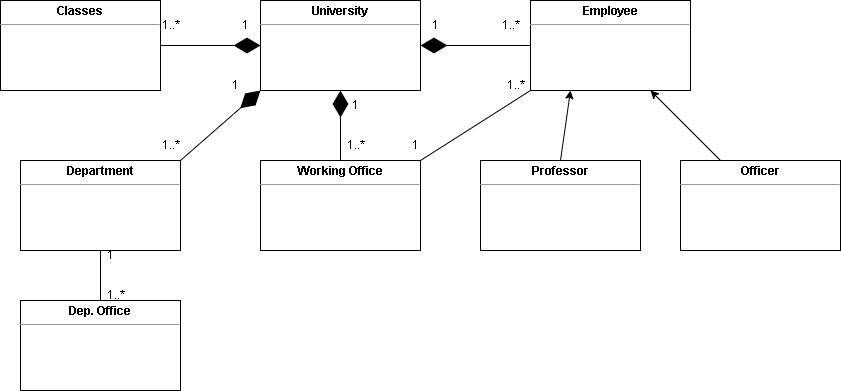

The diagram above was exported from draw.io. Its source (the exported page's mxGraphModel, read from the mxfile embedded in the PNG):
<mxGraphModel dx="998" dy="548" grid="1" gridSize="10" guides="1" tooltips="1" connect="1" arrows="1" fold="1" page="1" pageScale="1" pageWidth="827" pageHeight="1169" math="0" shadow="0">
  <root>
    <mxCell id="0" />
    <mxCell id="1" parent="0" />
    <mxCell id="2ZnECPOvvakNogX-DTxT-2" value="&lt;p style=&quot;margin:0px;margin-top:4px;text-align:center;&quot;&gt;&lt;b&gt;University&lt;/b&gt;&lt;/p&gt;&lt;hr size=&quot;1&quot;&gt;&lt;p style=&quot;margin:0px;margin-left:4px;&quot;&gt;&lt;br&gt;&lt;/p&gt;" style="verticalAlign=top;align=left;overflow=fill;fontSize=12;fontFamily=Helvetica;html=1;" parent="1" vertex="1">
      <mxGeometry x="280" y="30" width="160" height="90" as="geometry" />
    </mxCell>
    <mxCell id="2ZnECPOvvakNogX-DTxT-3" value="&lt;p style=&quot;margin:0px;margin-top:4px;text-align:center;&quot;&gt;&lt;b&gt;Classes&lt;/b&gt;&lt;/p&gt;&lt;hr size=&quot;1&quot;&gt;&lt;p style=&quot;margin:0px;margin-left:4px;&quot;&gt;&lt;br&gt;&lt;/p&gt;" style="verticalAlign=top;align=left;overflow=fill;fontSize=12;fontFamily=Helvetica;html=1;" parent="1" vertex="1">
      <mxGeometry x="20" y="30" width="160" height="90" as="geometry" />
    </mxCell>
    <mxCell id="2ZnECPOvvakNogX-DTxT-4" value="&lt;p style=&quot;margin:0px;margin-top:4px;text-align:center;&quot;&gt;&lt;b&gt;Working Office&lt;/b&gt;&lt;/p&gt;&lt;hr size=&quot;1&quot;&gt;&lt;p style=&quot;margin:0px;margin-left:4px;&quot;&gt;&lt;br&gt;&lt;/p&gt;" style="verticalAlign=top;align=left;overflow=fill;fontSize=12;fontFamily=Helvetica;html=1;" parent="1" vertex="1">
      <mxGeometry x="280" y="190" width="160" height="90" as="geometry" />
    </mxCell>
    <mxCell id="2ZnECPOvvakNogX-DTxT-5" value="&lt;p style=&quot;margin:0px;margin-top:4px;text-align:center;&quot;&gt;&lt;b&gt;Dep. Office&lt;/b&gt;&lt;/p&gt;&lt;hr size=&quot;1&quot;&gt;&lt;p style=&quot;margin:0px;margin-left:4px;&quot;&gt;&lt;br&gt;&lt;/p&gt;" style="verticalAlign=top;align=left;overflow=fill;fontSize=12;fontFamily=Helvetica;html=1;" parent="1" vertex="1">
      <mxGeometry x="40" y="330" width="160" height="90" as="geometry" />
    </mxCell>
    <mxCell id="2ZnECPOvvakNogX-DTxT-6" value="&lt;p style=&quot;margin:0px;margin-top:4px;text-align:center;&quot;&gt;&lt;b&gt;Department&lt;/b&gt;&lt;/p&gt;&lt;hr size=&quot;1&quot;&gt;&lt;p style=&quot;margin:0px;margin-left:4px;&quot;&gt;&lt;br&gt;&lt;/p&gt;" style="verticalAlign=top;align=left;overflow=fill;fontSize=12;fontFamily=Helvetica;html=1;" parent="1" vertex="1">
      <mxGeometry x="40" y="190" width="160" height="90" as="geometry" />
    </mxCell>
    <mxCell id="2ZnECPOvvakNogX-DTxT-7" value="&lt;p style=&quot;margin:0px;margin-top:4px;text-align:center;&quot;&gt;&lt;b&gt;Employee&lt;/b&gt;&lt;/p&gt;&lt;hr size=&quot;1&quot;&gt;&lt;p style=&quot;margin:0px;margin-left:4px;&quot;&gt;&lt;br&gt;&lt;/p&gt;" style="verticalAlign=top;align=left;overflow=fill;fontSize=12;fontFamily=Helvetica;html=1;" parent="1" vertex="1">
      <mxGeometry x="550" y="30" width="160" height="90" as="geometry" />
    </mxCell>
    <mxCell id="2ZnECPOvvakNogX-DTxT-8" value="&lt;p style=&quot;margin:0px;margin-top:4px;text-align:center;&quot;&gt;&lt;b&gt;Professor&lt;/b&gt;&lt;/p&gt;&lt;hr size=&quot;1&quot;&gt;&lt;p style=&quot;margin:0px;margin-left:4px;&quot;&gt;&lt;br&gt;&lt;/p&gt;" style="verticalAlign=top;align=left;overflow=fill;fontSize=12;fontFamily=Helvetica;html=1;" parent="1" vertex="1">
      <mxGeometry x="500" y="190" width="160" height="90" as="geometry" />
    </mxCell>
    <mxCell id="2ZnECPOvvakNogX-DTxT-9" value="&lt;p style=&quot;margin:0px;margin-top:4px;text-align:center;&quot;&gt;&lt;b&gt;Officer&lt;/b&gt;&lt;/p&gt;&lt;hr size=&quot;1&quot;&gt;&lt;p style=&quot;margin:0px;margin-left:4px;&quot;&gt;&lt;br&gt;&lt;/p&gt;" style="verticalAlign=top;align=left;overflow=fill;fontSize=12;fontFamily=Helvetica;html=1;" parent="1" vertex="1">
      <mxGeometry x="700" y="190" width="160" height="90" as="geometry" />
    </mxCell>
    <mxCell id="X-MiIeKUod2WELU87gVP-3" value="" style="endArrow=diamondThin;endFill=1;endSize=24;html=1;rounded=0;entryX=0;entryY=0.5;entryDx=0;entryDy=0;exitX=1;exitY=0.5;exitDx=0;exitDy=0;" edge="1" parent="1" source="2ZnECPOvvakNogX-DTxT-3" target="2ZnECPOvvakNogX-DTxT-2">
      <mxGeometry width="160" relative="1" as="geometry">
        <mxPoint x="110" y="70" as="sourcePoint" />
        <mxPoint x="490" y="180" as="targetPoint" />
      </mxGeometry>
    </mxCell>
    <mxCell id="X-MiIeKUod2WELU87gVP-6" value="" style="endArrow=diamondThin;endFill=1;endSize=24;html=1;rounded=0;entryX=1;entryY=0.5;entryDx=0;entryDy=0;exitX=0;exitY=0.5;exitDx=0;exitDy=0;" edge="1" parent="1" source="2ZnECPOvvakNogX-DTxT-7" target="2ZnECPOvvakNogX-DTxT-2">
      <mxGeometry width="160" relative="1" as="geometry">
        <mxPoint x="190" y="85" as="sourcePoint" />
        <mxPoint x="290" y="85" as="targetPoint" />
      </mxGeometry>
    </mxCell>
    <mxCell id="X-MiIeKUod2WELU87gVP-8" value="1&lt;br&gt;" style="text;html=1;align=center;verticalAlign=middle;resizable=0;points=[];autosize=1;strokeColor=none;fillColor=none;" vertex="1" parent="1">
      <mxGeometry x="250" y="40" width="30" height="30" as="geometry" />
    </mxCell>
    <mxCell id="X-MiIeKUod2WELU87gVP-9" value="1&lt;br&gt;" style="text;html=1;align=center;verticalAlign=middle;resizable=0;points=[];autosize=1;strokeColor=none;fillColor=none;" vertex="1" parent="1">
      <mxGeometry x="440" y="40" width="30" height="30" as="geometry" />
    </mxCell>
    <mxCell id="X-MiIeKUod2WELU87gVP-10" value="1..*" style="text;html=1;align=center;verticalAlign=middle;resizable=0;points=[];autosize=1;strokeColor=none;fillColor=none;" vertex="1" parent="1">
      <mxGeometry x="510" y="40" width="40" height="30" as="geometry" />
    </mxCell>
    <mxCell id="X-MiIeKUod2WELU87gVP-11" value="1..*" style="text;html=1;align=center;verticalAlign=middle;resizable=0;points=[];autosize=1;strokeColor=none;fillColor=none;" vertex="1" parent="1">
      <mxGeometry x="170" y="40" width="40" height="30" as="geometry" />
    </mxCell>
    <mxCell id="X-MiIeKUod2WELU87gVP-14" value="" style="endArrow=diamondThin;endFill=1;endSize=24;html=1;rounded=0;entryX=0;entryY=1;entryDx=0;entryDy=0;exitX=1;exitY=0;exitDx=0;exitDy=0;" edge="1" parent="1" source="2ZnECPOvvakNogX-DTxT-6" target="2ZnECPOvvakNogX-DTxT-2">
      <mxGeometry width="160" relative="1" as="geometry">
        <mxPoint x="190" y="85" as="sourcePoint" />
        <mxPoint x="290" y="85" as="targetPoint" />
      </mxGeometry>
    </mxCell>
    <mxCell id="X-MiIeKUod2WELU87gVP-15" value="1&lt;br&gt;" style="text;html=1;align=center;verticalAlign=middle;resizable=0;points=[];autosize=1;strokeColor=none;fillColor=none;" vertex="1" parent="1">
      <mxGeometry x="240" y="100" width="30" height="30" as="geometry" />
    </mxCell>
    <mxCell id="X-MiIeKUod2WELU87gVP-16" value="1..*" style="text;html=1;align=center;verticalAlign=middle;resizable=0;points=[];autosize=1;strokeColor=none;fillColor=none;" vertex="1" parent="1">
      <mxGeometry x="170" y="160" width="40" height="30" as="geometry" />
    </mxCell>
    <mxCell id="X-MiIeKUod2WELU87gVP-17" value="" style="endArrow=diamondThin;endFill=1;endSize=24;html=1;rounded=0;entryX=0.5;entryY=1;entryDx=0;entryDy=0;exitX=0.5;exitY=0;exitDx=0;exitDy=0;" edge="1" parent="1" source="2ZnECPOvvakNogX-DTxT-4" target="2ZnECPOvvakNogX-DTxT-2">
      <mxGeometry width="160" relative="1" as="geometry">
        <mxPoint x="260" y="210" as="sourcePoint" />
        <mxPoint x="340" y="140" as="targetPoint" />
      </mxGeometry>
    </mxCell>
    <mxCell id="X-MiIeKUod2WELU87gVP-27" value="" style="endArrow=none;html=1;rounded=0;entryX=0.5;entryY=1;entryDx=0;entryDy=0;exitX=0.5;exitY=0;exitDx=0;exitDy=0;" edge="1" parent="1" source="2ZnECPOvvakNogX-DTxT-5" target="2ZnECPOvvakNogX-DTxT-6">
      <mxGeometry width="50" height="50" relative="1" as="geometry">
        <mxPoint x="440" y="300" as="sourcePoint" />
        <mxPoint x="490" y="250" as="targetPoint" />
      </mxGeometry>
    </mxCell>
    <mxCell id="X-MiIeKUod2WELU87gVP-28" value="" style="endArrow=none;html=1;rounded=0;entryX=0;entryY=1;entryDx=0;entryDy=0;exitX=1;exitY=0;exitDx=0;exitDy=0;" edge="1" parent="1" source="2ZnECPOvvakNogX-DTxT-4" target="2ZnECPOvvakNogX-DTxT-7">
      <mxGeometry width="50" height="50" relative="1" as="geometry">
        <mxPoint x="440" y="300" as="sourcePoint" />
        <mxPoint x="490" y="250" as="targetPoint" />
      </mxGeometry>
    </mxCell>
    <mxCell id="X-MiIeKUod2WELU87gVP-29" value="1&lt;br&gt;" style="text;html=1;align=center;verticalAlign=middle;resizable=0;points=[];autosize=1;strokeColor=none;fillColor=none;" vertex="1" parent="1">
      <mxGeometry x="360" y="120" width="30" height="30" as="geometry" />
    </mxCell>
    <mxCell id="X-MiIeKUod2WELU87gVP-30" value="1..*" style="text;html=1;align=center;verticalAlign=middle;resizable=0;points=[];autosize=1;strokeColor=none;fillColor=none;" vertex="1" parent="1">
      <mxGeometry x="355" y="160" width="40" height="30" as="geometry" />
    </mxCell>
    <mxCell id="X-MiIeKUod2WELU87gVP-31" value="1&lt;br&gt;" style="text;html=1;align=center;verticalAlign=middle;resizable=0;points=[];autosize=1;strokeColor=none;fillColor=none;" vertex="1" parent="1">
      <mxGeometry x="115" y="270" width="30" height="30" as="geometry" />
    </mxCell>
    <mxCell id="X-MiIeKUod2WELU87gVP-32" value="1..*" style="text;html=1;align=center;verticalAlign=middle;resizable=0;points=[];autosize=1;strokeColor=none;fillColor=none;" vertex="1" parent="1">
      <mxGeometry x="115" y="310" width="40" height="30" as="geometry" />
    </mxCell>
    <mxCell id="X-MiIeKUod2WELU87gVP-34" value="" style="endArrow=classic;html=1;rounded=0;entryX=0.25;entryY=1;entryDx=0;entryDy=0;exitX=0.5;exitY=0;exitDx=0;exitDy=0;" edge="1" parent="1" source="2ZnECPOvvakNogX-DTxT-8" target="2ZnECPOvvakNogX-DTxT-7">
      <mxGeometry width="50" height="50" relative="1" as="geometry">
        <mxPoint x="490" y="420" as="sourcePoint" />
        <mxPoint x="540" y="370" as="targetPoint" />
      </mxGeometry>
    </mxCell>
    <mxCell id="X-MiIeKUod2WELU87gVP-35" value="" style="endArrow=classic;html=1;rounded=0;entryX=0.75;entryY=1;entryDx=0;entryDy=0;exitX=0.25;exitY=0;exitDx=0;exitDy=0;" edge="1" parent="1" source="2ZnECPOvvakNogX-DTxT-9" target="2ZnECPOvvakNogX-DTxT-7">
      <mxGeometry width="50" height="50" relative="1" as="geometry">
        <mxPoint x="590" y="200" as="sourcePoint" />
        <mxPoint x="600" y="130" as="targetPoint" />
      </mxGeometry>
    </mxCell>
    <mxCell id="X-MiIeKUod2WELU87gVP-36" value="1&lt;br&gt;" style="text;html=1;align=center;verticalAlign=middle;resizable=0;points=[];autosize=1;strokeColor=none;fillColor=none;" vertex="1" parent="1">
      <mxGeometry x="420" y="160" width="30" height="30" as="geometry" />
    </mxCell>
    <mxCell id="X-MiIeKUod2WELU87gVP-37" value="1..*" style="text;html=1;align=center;verticalAlign=middle;resizable=0;points=[];autosize=1;strokeColor=none;fillColor=none;" vertex="1" parent="1">
      <mxGeometry x="515" y="100" width="40" height="30" as="geometry" />
    </mxCell>
  </root>
</mxGraphModel>